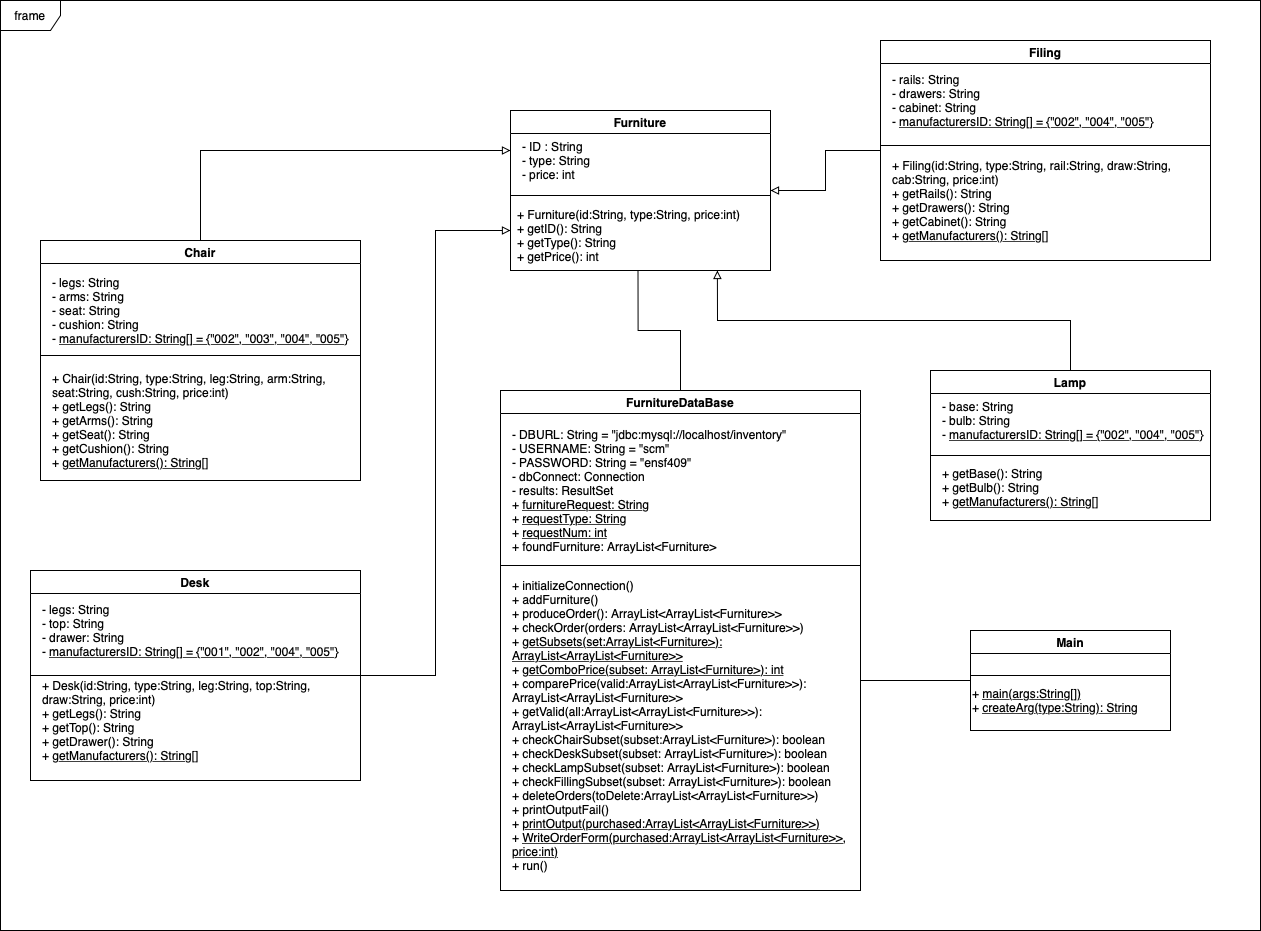

The diagram above was exported from draw.io. Its source (the exported page's mxGraphModel, read from the mxfile embedded in the PNG):
<mxGraphModel dx="1666" dy="1076" grid="1" gridSize="10" guides="1" tooltips="1" connect="1" arrows="1" fold="1" page="1" pageScale="1" pageWidth="1500" pageHeight="1200" math="0" shadow="0">
  <root>
    <mxCell id="0" />
    <mxCell id="1" parent="0" />
    <mxCell id="KTXgyQNTDQWeSTV3Jfhp-7" value="Furniture" style="swimlane;" parent="1" vertex="1">
      <mxGeometry x="560" y="150" width="260" height="160" as="geometry" />
    </mxCell>
    <mxCell id="KTXgyQNTDQWeSTV3Jfhp-8" value="" style="line;strokeWidth=1;html=1;perimeter=backbonePerimeter;points=[];outlineConnect=0;" parent="KTXgyQNTDQWeSTV3Jfhp-7" vertex="1">
      <mxGeometry y="80" width="260" height="10" as="geometry" />
    </mxCell>
    <mxCell id="KTXgyQNTDQWeSTV3Jfhp-9" value="- ID : String&lt;br&gt;- type: String&lt;br&gt;- price: int" style="text;html=1;strokeColor=none;fillColor=none;align=left;verticalAlign=middle;whiteSpace=wrap;rounded=0;" parent="KTXgyQNTDQWeSTV3Jfhp-7" vertex="1">
      <mxGeometry x="10" y="20" width="200" height="60" as="geometry" />
    </mxCell>
    <mxCell id="KTXgyQNTDQWeSTV3Jfhp-12" value="+ Furniture(id:String, type:String, price:int)&lt;br&gt;+ getID(): String&lt;br&gt;+ getType(): String&lt;br&gt;+ getPrice(): int" style="text;html=1;strokeColor=none;fillColor=none;align=left;verticalAlign=middle;whiteSpace=wrap;rounded=0;" parent="KTXgyQNTDQWeSTV3Jfhp-7" vertex="1">
      <mxGeometry x="5" y="90" width="245" height="70" as="geometry" />
    </mxCell>
    <mxCell id="KTXgyQNTDQWeSTV3Jfhp-50" style="edgeStyle=orthogonalEdgeStyle;rounded=0;sketch=0;jumpSize=1;orthogonalLoop=1;jettySize=auto;html=1;entryX=0;entryY=0.25;entryDx=0;entryDy=0;shadow=0;endArrow=block;endFill=0;strokeColor=#000000;" parent="1" source="KTXgyQNTDQWeSTV3Jfhp-14" target="KTXgyQNTDQWeSTV3Jfhp-7" edge="1">
      <mxGeometry relative="1" as="geometry">
        <Array as="points">
          <mxPoint x="250" y="190" />
        </Array>
      </mxGeometry>
    </mxCell>
    <mxCell id="KTXgyQNTDQWeSTV3Jfhp-14" value="Chair" style="swimlane;" parent="1" vertex="1">
      <mxGeometry x="90" y="280" width="320" height="240" as="geometry" />
    </mxCell>
    <mxCell id="KTXgyQNTDQWeSTV3Jfhp-15" value="" style="line;strokeWidth=1;html=1;perimeter=backbonePerimeter;points=[];outlineConnect=0;" parent="KTXgyQNTDQWeSTV3Jfhp-14" vertex="1">
      <mxGeometry y="110" width="320" height="10" as="geometry" />
    </mxCell>
    <mxCell id="KTXgyQNTDQWeSTV3Jfhp-16" value="- legs: String&lt;br&gt;- arms: String&lt;br&gt;- seat: String&lt;br&gt;- cushion: String&lt;br&gt;- &lt;u&gt;manufacturersID: String[] = {&quot;002&quot;, &quot;003&quot;, &quot;004&quot;, &quot;005&quot;}&lt;/u&gt;" style="text;html=1;strokeColor=none;fillColor=none;align=left;verticalAlign=middle;whiteSpace=wrap;rounded=0;" parent="KTXgyQNTDQWeSTV3Jfhp-14" vertex="1">
      <mxGeometry x="10" y="40" width="320" height="60" as="geometry" />
    </mxCell>
    <mxCell id="KTXgyQNTDQWeSTV3Jfhp-17" value="+ Chair(id:String, type:String, leg:String, arm:String, seat:String, cush:String, price:int)&lt;br&gt;+ getLegs(): String&lt;br&gt;+ getArms(): String&lt;br&gt;+ getSeat(): String&lt;br&gt;+ getCushion(): String&lt;br&gt;+ &lt;u&gt;getManufacturers(): String[]&lt;/u&gt;" style="text;html=1;strokeColor=none;fillColor=none;align=left;verticalAlign=middle;whiteSpace=wrap;rounded=0;" parent="KTXgyQNTDQWeSTV3Jfhp-14" vertex="1">
      <mxGeometry x="10" y="130" width="330" height="100" as="geometry" />
    </mxCell>
    <mxCell id="KTXgyQNTDQWeSTV3Jfhp-48" style="edgeStyle=orthogonalEdgeStyle;rounded=0;sketch=0;jumpSize=1;orthogonalLoop=1;jettySize=auto;html=1;entryX=0;entryY=0.75;entryDx=0;entryDy=0;shadow=0;endArrow=block;endFill=0;strokeColor=#000000;" parent="1" source="KTXgyQNTDQWeSTV3Jfhp-19" target="KTXgyQNTDQWeSTV3Jfhp-7" edge="1">
      <mxGeometry relative="1" as="geometry" />
    </mxCell>
    <mxCell id="KTXgyQNTDQWeSTV3Jfhp-19" value="Desk" style="swimlane;" parent="1" vertex="1">
      <mxGeometry x="80" y="610" width="330" height="210" as="geometry" />
    </mxCell>
    <mxCell id="KTXgyQNTDQWeSTV3Jfhp-20" value="" style="line;strokeWidth=1;html=1;perimeter=backbonePerimeter;points=[];outlineConnect=0;" parent="KTXgyQNTDQWeSTV3Jfhp-19" vertex="1">
      <mxGeometry y="100" width="330" height="10" as="geometry" />
    </mxCell>
    <mxCell id="KTXgyQNTDQWeSTV3Jfhp-21" value="- legs: String&lt;br&gt;- top: String&lt;br&gt;- drawer: String&lt;br&gt;-&amp;nbsp;&lt;u&gt;manufacturersID: String[] = {&quot;001&quot;, &quot;002&quot;, &quot;004&quot;, &quot;005&quot;}&lt;/u&gt;" style="text;html=1;strokeColor=none;fillColor=none;align=left;verticalAlign=middle;whiteSpace=wrap;rounded=0;" parent="KTXgyQNTDQWeSTV3Jfhp-19" vertex="1">
      <mxGeometry x="10" y="30" width="310" height="60" as="geometry" />
    </mxCell>
    <mxCell id="KTXgyQNTDQWeSTV3Jfhp-22" value="+ Desk(id:String, type:String, leg:String, top:String, draw:String, price:int)&lt;br&gt;+ getLegs(): String&lt;br&gt;+ getTop(): String&lt;br&gt;+ getDrawer(): String&lt;br&gt;+ &lt;u&gt;getManufacturers(): String[]&lt;/u&gt;" style="text;html=1;strokeColor=none;fillColor=none;align=left;verticalAlign=middle;whiteSpace=wrap;rounded=0;" parent="KTXgyQNTDQWeSTV3Jfhp-19" vertex="1">
      <mxGeometry x="10" y="100" width="330" height="100" as="geometry" />
    </mxCell>
    <mxCell id="KTXgyQNTDQWeSTV3Jfhp-52" style="edgeStyle=orthogonalEdgeStyle;rounded=0;sketch=0;jumpSize=1;orthogonalLoop=1;jettySize=auto;html=1;entryX=1;entryY=0.5;entryDx=0;entryDy=0;shadow=0;endArrow=block;endFill=0;strokeColor=#000000;" parent="1" source="KTXgyQNTDQWeSTV3Jfhp-24" target="KTXgyQNTDQWeSTV3Jfhp-7" edge="1">
      <mxGeometry relative="1" as="geometry" />
    </mxCell>
    <mxCell id="KTXgyQNTDQWeSTV3Jfhp-24" value="Filing" style="swimlane;" parent="1" vertex="1">
      <mxGeometry x="930" y="80" width="330" height="220" as="geometry" />
    </mxCell>
    <mxCell id="KTXgyQNTDQWeSTV3Jfhp-25" value="" style="line;strokeWidth=1;html=1;perimeter=backbonePerimeter;points=[];outlineConnect=0;" parent="KTXgyQNTDQWeSTV3Jfhp-24" vertex="1">
      <mxGeometry y="100" width="330" height="10" as="geometry" />
    </mxCell>
    <mxCell id="KTXgyQNTDQWeSTV3Jfhp-26" value="- rails: String&lt;br&gt;- drawers: String&lt;br&gt;- cabinet: String&lt;br&gt;- &lt;u&gt;manufacturersID: String[] = {&quot;002&quot;, &quot;004&quot;, &quot;005&quot;}&lt;/u&gt;" style="text;html=1;strokeColor=none;fillColor=none;align=left;verticalAlign=middle;whiteSpace=wrap;rounded=0;" parent="KTXgyQNTDQWeSTV3Jfhp-24" vertex="1">
      <mxGeometry x="10" y="30" width="320" height="60" as="geometry" />
    </mxCell>
    <mxCell id="KTXgyQNTDQWeSTV3Jfhp-27" value="+ Filing(id:String, type:String, rail:String, draw:String, cab:String, price:int)&lt;br&gt;+ getRails(): String&lt;br&gt;+ getDrawers(): String&lt;br&gt;+ getCabinet(): String&lt;br&gt;+ &lt;u&gt;getManufacturers(): String[]&lt;/u&gt;" style="text;html=1;strokeColor=none;fillColor=none;align=left;verticalAlign=middle;whiteSpace=wrap;rounded=0;" parent="KTXgyQNTDQWeSTV3Jfhp-24" vertex="1">
      <mxGeometry x="10" y="110" width="330" height="100" as="geometry" />
    </mxCell>
    <mxCell id="KTXgyQNTDQWeSTV3Jfhp-28" value="FurnitureDataBase" style="swimlane;" parent="1" vertex="1">
      <mxGeometry x="550" y="430" width="360" height="500" as="geometry" />
    </mxCell>
    <mxCell id="KTXgyQNTDQWeSTV3Jfhp-29" value="" style="line;strokeWidth=1;html=1;perimeter=backbonePerimeter;points=[];outlineConnect=0;" parent="KTXgyQNTDQWeSTV3Jfhp-28" vertex="1">
      <mxGeometry y="170" width="360" height="10" as="geometry" />
    </mxCell>
    <mxCell id="KTXgyQNTDQWeSTV3Jfhp-30" value="- DBURL: String = &quot;jdbc:mysql://localhost/inventory&quot;&lt;br&gt;- USERNAME: String = &quot;scm&quot;&lt;br&gt;- PASSWORD: String = &quot;ensf409&quot;&lt;br&gt;- dbConnect: Connection&lt;br&gt;- results: ResultSet&lt;br&gt;+ &lt;u&gt;furnitureRequest: String&lt;br&gt;&lt;/u&gt;+ &lt;u&gt;requestType: String&lt;br&gt;&lt;/u&gt;+ &lt;u&gt;requestNum: int&lt;br&gt;&lt;/u&gt;+ foundFurniture: ArrayList&amp;lt;Furniture&amp;gt;" style="text;html=1;strokeColor=none;fillColor=none;align=left;verticalAlign=middle;whiteSpace=wrap;rounded=0;" parent="KTXgyQNTDQWeSTV3Jfhp-28" vertex="1">
      <mxGeometry x="10" y="30" width="320" height="140" as="geometry" />
    </mxCell>
    <mxCell id="KTXgyQNTDQWeSTV3Jfhp-31" value="+ initializeConnection()&lt;br&gt;+ addFurniture()&lt;br&gt;+ produceOrder(): ArrayList&amp;lt;ArrayList&amp;lt;Furniture&amp;gt;&amp;gt;&lt;br&gt;+ checkOrder(orders: ArrayList&amp;lt;ArrayList&amp;lt;Furniture&amp;gt;&amp;gt;)&lt;br&gt;+ &lt;u&gt;getSubsets(set:ArrayList&amp;lt;Furniture&amp;gt;): ArrayList&amp;lt;ArrayList&amp;lt;Furniture&amp;gt;&amp;gt;&lt;br&gt;&lt;/u&gt;+ &lt;u&gt;getComboPrice(subset: ArrayList&amp;lt;Furniture&amp;gt;): int&lt;br&gt;&lt;/u&gt;+ comparePrice(valid:ArrayList&amp;lt;ArrayList&amp;lt;Furniture&amp;gt;&amp;gt;): ArrayList&amp;lt;ArrayList&amp;lt;Furniture&amp;gt;&amp;gt;&lt;br&gt;+ getValid(all:ArrayList&amp;lt;ArrayList&amp;lt;Furniture&amp;gt;&amp;gt;): ArrayList&amp;lt;ArrayList&amp;lt;Furniture&amp;gt;&amp;gt;&lt;br&gt;+ checkChairSubset(subset:ArrayList&amp;lt;Furniture&amp;gt;): boolean&lt;br&gt;+ checkDeskSubset(subset: ArrayList&amp;lt;Furniture&amp;gt;): boolean&lt;br&gt;+ checkLampSubset(subset: ArrayList&amp;lt;Furniture&amp;gt;): boolean&lt;br&gt;+ checkFillingSubset(subset: ArrayList&amp;lt;Furniture&amp;gt;): boolean&lt;br&gt;+ deleteOrders(toDelete:ArrayList&amp;lt;ArrayList&amp;lt;Furniture&amp;gt;&amp;gt;)&lt;br&gt;+ printOutputFail()&lt;br&gt;+ &lt;u&gt;printOutput(purchased:ArrayList&amp;lt;ArrayList&amp;lt;Furniture&amp;gt;&amp;gt;)&lt;br&gt;&lt;/u&gt;+ &lt;u&gt;WriteOrderForm(purchased:ArrayList&amp;lt;ArrayList&amp;lt;Furniture&amp;gt;&amp;gt;, price:int)&lt;/u&gt;&lt;br&gt;+ run()" style="text;html=1;strokeColor=none;fillColor=none;align=left;verticalAlign=middle;whiteSpace=wrap;rounded=0;" parent="KTXgyQNTDQWeSTV3Jfhp-28" vertex="1">
      <mxGeometry x="10" y="220" width="350" height="230" as="geometry" />
    </mxCell>
    <mxCell id="KTXgyQNTDQWeSTV3Jfhp-45" style="edgeStyle=orthogonalEdgeStyle;rounded=0;orthogonalLoop=1;jettySize=auto;html=1;exitX=0.5;exitY=0;exitDx=0;exitDy=0;entryX=0.824;entryY=1;entryDx=0;entryDy=0;sketch=0;shadow=0;jumpSize=1;endArrow=block;endFill=0;entryPerimeter=0;" parent="1" source="KTXgyQNTDQWeSTV3Jfhp-34" target="KTXgyQNTDQWeSTV3Jfhp-12" edge="1">
      <mxGeometry relative="1" as="geometry" />
    </mxCell>
    <mxCell id="KTXgyQNTDQWeSTV3Jfhp-34" value="Lamp" style="swimlane;" parent="1" vertex="1">
      <mxGeometry x="980" y="410" width="280" height="150" as="geometry" />
    </mxCell>
    <mxCell id="KTXgyQNTDQWeSTV3Jfhp-35" value="" style="line;strokeWidth=1;html=1;perimeter=backbonePerimeter;points=[];outlineConnect=0;" parent="KTXgyQNTDQWeSTV3Jfhp-34" vertex="1">
      <mxGeometry y="80" width="280" height="10" as="geometry" />
    </mxCell>
    <mxCell id="KTXgyQNTDQWeSTV3Jfhp-36" value="- base: String&lt;br&gt;- bulb: String&lt;br&gt;-&amp;nbsp;&lt;u&gt;manufacturersID: String[] = {&quot;002&quot;, &quot;004&quot;, &quot;005&quot;}&lt;/u&gt;" style="text;html=1;strokeColor=none;fillColor=none;align=left;verticalAlign=middle;whiteSpace=wrap;rounded=0;" parent="KTXgyQNTDQWeSTV3Jfhp-34" vertex="1">
      <mxGeometry x="10" y="20" width="310" height="60" as="geometry" />
    </mxCell>
    <mxCell id="KTXgyQNTDQWeSTV3Jfhp-37" value="&lt;br&gt;+ getBase(): String&lt;br&gt;+ getBulb(): String&lt;br&gt;+ &lt;u&gt;getManufacturers(): String[]&lt;/u&gt;" style="text;html=1;strokeColor=none;fillColor=none;align=left;verticalAlign=middle;whiteSpace=wrap;rounded=0;" parent="KTXgyQNTDQWeSTV3Jfhp-34" vertex="1">
      <mxGeometry x="10" y="80" width="270" height="60" as="geometry" />
    </mxCell>
    <mxCell id="KTXgyQNTDQWeSTV3Jfhp-54" style="edgeStyle=orthogonalEdgeStyle;rounded=0;sketch=0;jumpSize=1;orthogonalLoop=1;jettySize=auto;html=1;shadow=0;endArrow=none;endFill=0;strokeColor=#000000;" parent="1" source="KTXgyQNTDQWeSTV3Jfhp-39" edge="1">
      <mxGeometry relative="1" as="geometry">
        <mxPoint x="910" y="640" as="targetPoint" />
      </mxGeometry>
    </mxCell>
    <mxCell id="KTXgyQNTDQWeSTV3Jfhp-39" value="Main" style="swimlane;" parent="1" vertex="1">
      <mxGeometry x="1020" y="670" width="200" height="100" as="geometry" />
    </mxCell>
    <mxCell id="KTXgyQNTDQWeSTV3Jfhp-40" value="" style="line;strokeWidth=1;html=1;perimeter=backbonePerimeter;points=[];outlineConnect=0;" parent="KTXgyQNTDQWeSTV3Jfhp-39" vertex="1">
      <mxGeometry y="40" width="200" height="10" as="geometry" />
    </mxCell>
    <mxCell id="KTXgyQNTDQWeSTV3Jfhp-42" value="+ &lt;u&gt;main(args:String[])&lt;/u&gt;&lt;br&gt;+&amp;nbsp;&lt;u&gt;createArg(type:String): String&lt;/u&gt;" style="text;html=1;strokeColor=none;fillColor=none;align=left;verticalAlign=middle;whiteSpace=wrap;rounded=0;" parent="KTXgyQNTDQWeSTV3Jfhp-39" vertex="1">
      <mxGeometry y="40" width="180" height="60" as="geometry" />
    </mxCell>
    <mxCell id="KTXgyQNTDQWeSTV3Jfhp-53" style="edgeStyle=orthogonalEdgeStyle;rounded=0;sketch=0;jumpSize=1;orthogonalLoop=1;jettySize=auto;html=1;exitX=0.5;exitY=1;exitDx=0;exitDy=0;shadow=0;endArrow=none;endFill=0;strokeColor=#000000;" parent="1" source="KTXgyQNTDQWeSTV3Jfhp-12" target="KTXgyQNTDQWeSTV3Jfhp-28" edge="1">
      <mxGeometry relative="1" as="geometry" />
    </mxCell>
    <mxCell id="u6-g_aGv9q3tZOj5yuqP-1" value="frame" style="shape=umlFrame;whiteSpace=wrap;html=1;" vertex="1" parent="1">
      <mxGeometry x="50" y="40" width="1260" height="930" as="geometry" />
    </mxCell>
  </root>
</mxGraphModel>